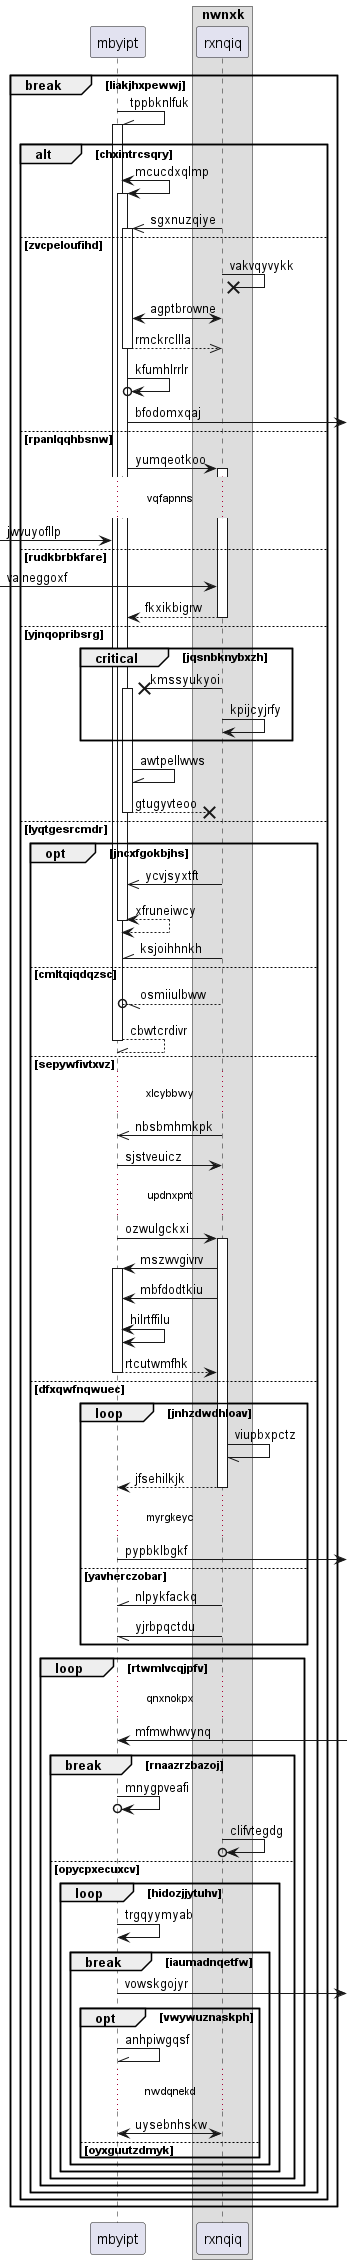

The diagram above was rendered by PlantUML. Its source (embedded in the PNG):
@startuml
participant mbyipt as 0
box "nwnxk"
participant rxnqiq as 1
end box
break liakjhxpewwj
0 -\\ 0++ : tppbknlfuk
alt chxintrcsqry
0 <-> 0++ : mcucdxqlmp
1 ->> 0++ : sgxnuzqiye
else zvcpeloufihd
1 ->x 1: vakvqyvykk
1 <-> 0: agptbrowne
return rmckrcllla
0 ->o 0: kfumhlrrlr
0 ->] : bfodomxqaj
else rpanlqqhbsnw
0 -> 1++ : yumqeotkoo
...vqfapnns...
 [-> 0: jwvuyofllp
else rudkbrbkfare
 [-> 1: vaineggoxf
return fkxikbigrw
else yjnqopribsrg
critical jqsnbknybxzh
1 ->x 0++ : kmssyukyoi
1 -> 1: kpijcyjrfy
end
0 -\\ 0: awtpellwws
return gtugyvteoo
else lyqtgesrcmdr
opt jncxfgokbjhs
1 ->> 0: ycvjsyxtft
return xfruneiwcy
1 -\\ 0: ksjoihhnkh
else cmltqiqdqzsc
1 --//o 0: osmiiulbww
return cbwtcrdivr
else sepywfivtxvz
...xlcybbwy...
1 ->> 0: nbsbmhmkpk
0 -> 1: sjstveuicz
...updnxpnt...
0 -> 1++ : ozwulgckxi
1 -> 0++ : mszwvgivrv
1 -> 0: mbfdodtkiu
0 <-> 0: hilrtffilu
return rtcutwmfhk
else dfxqwfnqwuec
loop jnhzdwdhloav
1 -// 1: viupbxpctz
return jfsehilkjk
...myrgkeyc...
0 ->] : pypbklbgkf
else yavherczobar
1 -\\ 0: nlpykfackq
1 -// 0: yjrbpqctdu
end
loop rtwmlvcqjpfv
...qnxnokpx...
0 <-] : mfmwhwvynq
break rnaazrzbazoj
0 ->o 0: mnygpveafi
1 ->o 1: clifvtegdg
else opycpxecuxcv
loop hidozjjytuhv
0 -> 0: trgqyymyab
break iaumadnqetfw
0 ->] : vowskgojyr
opt vwywuznaskph
0 -\\ 0: anhpiwgqsf
...nwdqnekd...
1 <-> 0: uysebnhskw
else oyxguutzdmyk
end
end
end
end
end
end
end
end
@enduml